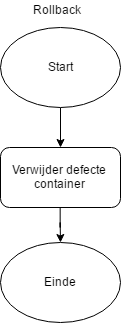

The diagram above was exported from draw.io. Its source (the exported page's mxGraphModel, read from the mxfile embedded in the PNG):
<mxGraphModel dx="2360" dy="1160" grid="0" gridSize="10" guides="1" tooltips="1" connect="1" arrows="1" fold="1" page="0" pageScale="1" pageWidth="826" pageHeight="1169" background="#ffffff" math="0" shadow="0">
  <root>
    <mxCell id="0" />
    <mxCell id="1" parent="0" />
    <mxCell id="2" value="" style="edgeStyle=orthogonalEdgeStyle;rounded=0;html=1;jettySize=auto;orthogonalLoop=1;" edge="1" source="3" target="6" parent="1">
      <mxGeometry x="1677" y="110" as="geometry" />
    </mxCell>
    <mxCell id="3" value="Start" style="ellipse;whiteSpace=wrap;html=1;" vertex="1" parent="1">
      <mxGeometry x="1617" y="30" width="120" height="80" as="geometry" />
    </mxCell>
    <mxCell id="4" value="Rollback" style="text;html=1;resizable=0;points=[];autosize=1;align=left;verticalAlign=top;spacingTop=-4;" vertex="1" parent="1">
      <mxGeometry x="1648" y="3" width="58" height="14" as="geometry" />
    </mxCell>
    <mxCell id="5" value="" style="edgeStyle=orthogonalEdgeStyle;rounded=0;html=1;jettySize=auto;orthogonalLoop=1;" edge="1" source="6" target="7" parent="1">
      <mxGeometry x="1676.666666666667" y="210" as="geometry" />
    </mxCell>
    <mxCell id="6" value="Verwijder defecte container" style="rounded=1;whiteSpace=wrap;html=1;" vertex="1" parent="1">
      <mxGeometry x="1617" y="150" width="120" height="60" as="geometry" />
    </mxCell>
    <mxCell id="7" value="Einde" style="ellipse;whiteSpace=wrap;html=1;" vertex="1" parent="1">
      <mxGeometry x="1617" y="245" width="120" height="80" as="geometry" />
    </mxCell>
  </root>
</mxGraphModel>